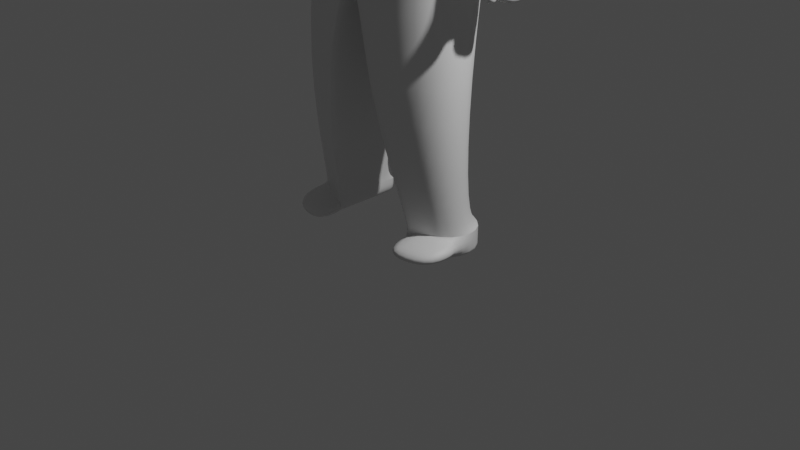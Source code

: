 # Source: Person.blend  (saved by Blender 3.4.6; exported with 4.5.12 LTS)
import bpy
from mathutils import Matrix  # noqa: F401  (used for matrix-valued properties, if any)

bpy.ops.wm.read_factory_settings(use_empty=True)
scene = bpy.context.scene
scene.name = 'Scene'

# ---- collections
col_collection = bpy.data.collections.new('Collection'); scene.collection.children.link(col_collection)

# ---- materials (node trees are filled in below, after node groups)
mat_material = bpy.data.materials.new('Material')
mat_material.alpha_threshold = 0.0
mat_material.use_transparent_shadow = False
mat_material.roughness = 0.5
mat_material.line_color = (0.0, 0.0, 0.0, 1.0)

# ---- material node trees
mat_material.use_nodes = True; mat_material.node_tree.nodes.clear()
_N = mat_material.node_tree.nodes; _L = mat_material.node_tree.links
n0 = _N.new('ShaderNodeOutputMaterial'); n0.name = 'Material Output'; n0.location = (300, 300)
n1 = _N.new('ShaderNodeBsdfPrincipled'); n1.name = 'Principled BSDF'; n1.location = (10, 300)
n1.distribution = 'GGX'
n1.subsurface_method = 'RANDOM_WALK_SKIN'
n1.inputs[3].default_value = 1.45
n1.inputs[27].default_value = (0.0, 0.0, 0.0, 1.0)
n1.inputs[28].default_value = 1.0
_L.new(n1.outputs[0], n0.inputs[0])
n0.is_active_output = True

# ---- world
world_world = bpy.data.worlds.new('World'); scene.world = world_world
world_world.use_nodes = True; world_world.node_tree.nodes.clear()
_N = world_world.node_tree.nodes; _L = world_world.node_tree.links
n0 = _N.new('ShaderNodeOutputWorld'); n0.name = 'World Output'; n0.location = (300, 300)
n1 = _N.new('ShaderNodeBackground'); n1.name = 'Background'; n1.location = (10, 300)
n1.inputs[0].default_value = (0.05088, 0.05088, 0.05088, 1.0)
_L.new(n1.outputs[0], n0.inputs[0])
n0.is_active_output = True
world_world.color = (0.05088, 0.05088, 0.05088)
world_world.use_sun_shadow = False
world_world.sun_shadow_jitter_overblur = 0.0

# ---- cameras
cam_camera = bpy.data.cameras.new('Camera')
cam_camera.clip_end = 100.0
cam_camera.ortho_scale = 7.314

# ---- lights
light_light = bpy.data.lights.new('Light', 'POINT')
light_light.transmission_factor = 0.0
light_light.energy = 1000.0
light_light.shadow_soft_size = 0.1
light_light.shadow_maximum_resolution = 0.006
light_light.use_absolute_resolution = True

# ---- meshes
me_cube = bpy.data.meshes.new('Cube')
me_cube.from_pydata([(0.9424, 0.3577, 4.812), (0.7633, 0.4666, 4.005), (0.9424, -0.085, 4.737), (0.7633, -0.4462, 4.005), (0.0, 0.7295, 5.134), (0.0, 0.7214, 4.005), (0.0, -0.2788, 5.058), (0.0, -0.5804, 4.023), (0.0, -0.5803, 2.947), (0.0, 0.7214, 2.942), (0.9413, 0.4654, 3.151), (0.9413, -0.4475, 3.151), (0.9413, 0.4654, 3.151), (0.9413, -0.4475, 3.151), (0.0, 0.7214, 2.942), (0.0, -0.5803, 2.947), (0.9572, -0.5182, 1.643), (0.9572, 0.1621, 1.643), (0.2587, -0.709, 1.649), (0.2587, 0.3529, 1.649), (0.9865, 0.2548, 0.1818), (0.9865, -0.2315, 0.1818), (0.0, 0.7214, 2.942), (0.0, -0.5803, 2.947), (0.2587, 0.3529, 1.649), (0.2587, -0.709, 1.649), (0.4742, -0.3678, 0.186), (0.4742, 0.3911, 0.186), (0.4742, 0.3911, 0.186), (0.4742, -0.3678, 0.186), (0.7665, 0.3541, 4.472), (0.0, -0.5786, 4.268), (0.7665, -0.1724, 4.472), (0.0, 0.7232, 4.249), (1.01, 0.3577, 4.769), (1.01, -0.1687, 4.769), (0.7598, 0.3541, 4.356), (0.7598, -0.1724, 4.356), (1.044, 0.3577, 4.705), (1.044, -0.1687, 4.705), (1.147, 0.3541, 4.45), (1.147, -0.1724, 4.45), (1.187, 0.3412, 2.848), (1.187, -0.1947, 2.768), (1.473, 0.3412, 2.856), (1.422, -0.2119, 2.768), (1.163, 0.2422, 2.56), (1.193, -0.05553, 2.564), (1.398, 0.2422, 2.566), (1.363, -0.08446, 2.562), (1.346, -0.1178, 3.533), (1.406, 0.3392, 3.513), (1.073, 0.3347, 3.51), (1.079, -0.1061, 3.53), (0.0, -0.5715, 4.253), (0.0, -0.2685, 5.085), (0.9424, -0.085, 4.737), (0.7665, -0.1724, 4.472), (0.9424, -0.085, 4.737), (0.0, -0.2627, 5.058), (0.9424, 0.3577, 4.812), (0.0, 0.7295, 5.134), (0.9865, -0.2315, 0.1818), (0.9847, -0.2315, -0.03559), (0.9865, 0.2548, 0.1818), (0.4742, 0.3911, 0.186), (0.4742, -0.3678, 0.186), (0.4742, 0.3911, 0.186), (0.4742, -0.3678, 0.186), (0.9847, -0.2315, -0.03559), (0.9865, -0.2315, 0.1818), (0.9865, 0.2548, 0.1818), (0.4742, 0.3911, 0.186), (0.4742, -0.3678, 0.186), (0.4742, 0.3911, 0.186), (0.4742, -0.3678, 0.186), (0.9847, 0.2548, -0.03559), (0.4724, 0.3911, -0.03138), (0.4724, -0.3678, -0.03138), (0.4724, 0.3911, -0.03138), (0.4724, -0.3678, -0.03138), (0.9847, 0.2548, -0.03559), (0.4476, -0.3678, 0.186), (1.04, -0.2135, 0.1869), (1.038, -0.2135, -0.03046), (0.4458, -0.3678, -0.03138), (0.4601, -0.696, 0.1042), (1.001, -0.5771, 0.1), (0.9988, -0.577, -0.03559), (0.4582, -0.6959, -0.03138), (0.4831, -0.3914, 0.3294), (0.4831, 0.2471, 0.3294), (0.9141, 0.1323, 0.3258), (0.4831, -0.3914, 0.3294), (0.4831, 0.2471, 0.3294), (0.9141, -0.2767, 0.3258), (0.343, -0.03581, 5.111), (0.0, -0.075, 5.176), (0.3108, 0.2314, 5.26), (0.0, 0.4424, 5.34), (0.4473, 0.01291, 5.415), (0.0, -0.04076, 5.363), (0.4403, 0.2593, 5.414), (0.0, 0.4605, 5.47), (0.0, -0.5803, 3.485), (0.789, 0.466, 3.578), (0.789, -0.4468, 3.578), (0.0, 0.7214, 3.473), (0.4678, 0.01549, 5.747), (0.2652, 0.03852, 5.352), (0.4608, 0.4042, 5.746), (0.0, 0.6054, 5.802), (0.3816, 0.01883, 6.244), (0.0, -0.03716, 6.425), (0.3744, 0.4076, 6.243), (0.0, 0.6087, 6.422), (0.3212, -0.2352, 5.59), (0.0, -0.2685, 5.493), (0.3385, -0.241, 6.018), (0.0, -0.2575, 6.148), (0.3343, -0.2336, 5.801), (0.0, -0.2691, 5.815), (0.0, 0.003502, 5.399), (0.0, 0.3482, 5.398), (0.2628, 0.2072, 5.351), (1.166, 0.2422, 2.451), (1.166, -0.06824, 2.451), (1.401, 0.2422, 2.457), (1.38, -0.07828, 2.455), (1.414, 0.2942, 2.694), (1.195, 0.2942, 2.688), (1.224, -0.03391, 2.696), (1.399, -0.0571, 2.694), (1.379, -0.2558, 2.663), (1.267, -0.2501, 2.658), (1.27, -0.1021, 2.583), (1.356, -0.1064, 2.587), (1.38, -0.312, 2.553), (1.267, -0.3064, 2.548), (1.271, -0.1583, 2.472), (1.356, -0.1626, 2.476), (1.343, -0.2056, 2.941), (1.161, 0.3397, 3.0), (1.458, 0.3407, 3.006), (1.162, -0.1744, 2.942)], [], [(2, 0, 60, 58), (31, 32, 57, 54), (8, 23, 25, 18), (0, 2, 35, 34), (33, 4, 0, 30), (106, 104, 15, 13), (107, 105, 12, 14), (105, 106, 13, 12), (95, 90, 26, 21), (13, 15, 8, 11), (14, 12, 10, 9), (12, 13, 11, 10), (10, 11, 16, 17), (11, 8, 18, 16), (22, 9, 19, 24), (94, 91, 27, 28), (91, 92, 20, 27), (93, 94, 28, 29), (9, 10, 17, 19), (23, 22, 24, 25), (29, 28, 67, 68), (26, 29, 68, 66), (27, 20, 64, 65), (21, 26, 66, 62), (90, 93, 29, 26), (92, 95, 21, 20), (5, 33, 30, 1), (1, 30, 32, 3), (3, 32, 31, 7), (34, 35, 39, 38), (32, 30, 36, 37), (2, 32, 37, 35), (30, 0, 34, 36), (40, 38, 39, 41), (143, 141, 45, 44), (36, 34, 38, 40), (35, 37, 41, 39), (130, 129, 48, 46), (144, 142, 42, 43), (142, 143, 44, 42), (141, 144, 43, 45), (49, 47, 126, 128), (131, 130, 46, 47), (132, 131, 47, 49), (129, 132, 49, 48), (41, 37, 53, 50), (36, 40, 51, 52), (37, 36, 52, 53), (40, 41, 50, 51), (57, 56, 55, 54), (2, 6, 55, 56), (32, 2, 56, 57), (59, 58, 96, 97), (0, 4, 61, 60), (6, 2, 58, 59), (66, 68, 75, 73), (65, 64, 71, 72), (62, 66, 73, 70), (67, 65, 72, 74), (20, 21, 62, 64), (28, 27, 65, 67), (69, 70, 83, 84), (74, 72, 77, 79), (71, 70, 69, 76), (75, 74, 79, 80), (68, 67, 74, 75), (64, 62, 70, 71), (76, 69, 63, 81), (79, 81, 63, 80), (77, 76, 81, 79), (69, 78, 80, 63), (72, 71, 76, 77), (73, 75, 80, 78), (85, 84, 88, 89), (78, 69, 84, 85), (70, 73, 82, 83), (73, 78, 85, 82), (87, 86, 89, 88), (83, 82, 86, 87), (82, 85, 89, 86), (84, 83, 87, 88), (17, 16, 95, 92), (18, 25, 93, 90), (25, 24, 94, 93), (19, 17, 92, 91), (24, 19, 91, 94), (16, 18, 90, 95), (122, 109, 100, 101), (60, 61, 99, 98), (58, 60, 98, 96), (100, 108, 120, 116), (124, 123, 103, 102), (109, 124, 102, 100), (1, 3, 106, 105), (5, 1, 105, 107), (3, 7, 104, 106), (101, 100, 116, 117), (102, 103, 111, 110), (100, 102, 110, 108), (114, 115, 113, 112), (110, 111, 115, 114), (108, 110, 114, 112), (117, 116, 120, 121), (121, 120, 118, 119), (108, 112, 118, 120), (112, 113, 119, 118), (96, 98, 124, 109), (98, 99, 123, 124), (97, 96, 109, 122), (126, 125, 127, 128), (48, 49, 128, 127), (46, 48, 127, 125), (47, 46, 125, 126), (44, 45, 132, 129), (132, 45, 133, 136), (43, 42, 130, 131), (42, 44, 129, 130), (136, 133, 137, 140), (45, 43, 134, 133), (43, 131, 135, 134), (131, 132, 136, 135), (137, 138, 139, 140), (133, 134, 138, 137), (135, 136, 140, 139), (134, 135, 139, 138), (50, 53, 144, 141), (52, 51, 143, 142), (53, 52, 142, 144), (51, 50, 141, 143)])
me_cube.polygons.foreach_set('use_smooth', [True] * 129)
_uv = me_cube.uv_layers.new(name='UVMap')
_uv.uv.foreach_set('vector', [0.625, 0.75, 0.625, 0.5, 0.625, 0.5, 0.625, 0.75, 0.4291, 1.0, 0.4291, 0.75, 0.4291, 0.75, 0.4291, 1.0, 0.0, 0.0, 0.0, 0.0, 0.0, 0.0, 0.0, 0.0, 0.625, 0.5, 0.625, 0.75, 0.625, 0.75, 0.625, 0.5, 0.4291, 0.25, 0.625, 0.25, 0.625, 0.5, 0.4291, 0.5, 0.375, 0.75, 0.375, 1.0, 0.375, 1.0, 0.375, 0.75, 0.375, 0.25, 0.375, 0.5, 0.375, 0.5, 0.375, 0.25, 0.375, 0.5, 0.375, 0.75, 0.375, 0.75, 0.375, 0.5, 0.375, 0.75, 0.375, 1.0, 0.375, 1.0, 0.375, 0.75, 0.375, 0.75, 0.375, 1.0, 0.375, 1.0, 0.375, 0.75, 0.375, 0.25, 0.375, 0.5, 0.375, 0.5, 0.375, 0.25, 0.375, 0.5, 0.375, 0.75, 0.375, 0.75, 0.375, 0.5, 0.375, 0.5, 0.375, 0.75, 0.375, 0.75, 0.375, 0.5, 0.375, 0.75, 0.375, 1.0, 0.375, 1.0, 0.375, 0.75, 0.0, 0.0, 0.0, 0.0, 0.0, 0.0, 0.0, 0.0, 0.375, 0.2603, 0.375, 0.25, 0.375, 0.25, 0.375, 0.25, 0.375, 0.25, 0.375, 0.5, 0.375, 0.5, 0.375, 0.25, 0.0, 0.0, 0.0, 0.0, 0.0, 0.0, 0.0, 0.0, 0.375, 0.25, 0.375, 0.5, 0.375, 0.5, 0.375, 0.25, 0.0, 0.0, 0.0, 0.0, 0.0, 0.0, 0.0, 0.0, 0.0, 0.0, 0.0, 0.0, 0.0, 0.0, 0.0, 0.0, 0.0, 0.0, 0.0, 0.0, 0.0, 0.0, 0.0, 0.0, 0.375, 0.25, 0.375, 0.5, 0.375, 0.5, 0.375, 0.25, 0.375, 0.75, 0.375, 1.0, 0.375, 1.0, 0.375, 0.75, 0.0, 0.0, 0.0, 0.0, 0.0, 0.0, 0.0, 0.0, 0.375, 0.5, 0.375, 0.75, 0.375, 0.75, 0.375, 0.5, 0.375, 0.25, 0.4291, 0.25, 0.4291, 0.5, 0.375, 0.5, 0.375, 0.5, 0.4291, 0.5, 0.4291, 0.75, 0.375, 0.75, 0.375, 0.75, 0.4291, 0.75, 0.4291, 1.0, 0.375, 1.0, 0.625, 0.5, 0.625, 0.75, 0.625, 0.75, 0.625, 0.5, 0.4291, 0.75, 0.4291, 0.5, 0.4291, 0.5, 0.4291, 0.75, 0.625, 0.75, 0.4291, 0.75, 0.4291, 0.75, 0.625, 0.75, 0.4291, 0.5, 0.625, 0.5, 0.625, 0.5, 0.4291, 0.5, 0.4291, 0.5, 0.625, 0.5, 0.625, 0.75, 0.4291, 0.75, 0.4291, 0.5, 0.4291, 0.75, 0.4291, 0.75, 0.4291, 0.5, 0.4291, 0.5, 0.625, 0.5, 0.625, 0.5, 0.4291, 0.5, 0.625, 0.75, 0.4291, 0.75, 0.4291, 0.75, 0.625, 0.75, 0.4291, 0.5, 0.4291, 0.5, 0.4291, 0.5, 0.4291, 0.5, 0.4291, 0.75, 0.4291, 0.5, 0.4291, 0.5, 0.4291, 0.75, 0.4291, 0.5, 0.4291, 0.5, 0.4291, 0.5, 0.4291, 0.5, 0.4291, 0.75, 0.4291, 0.75, 0.4291, 0.75, 0.4291, 0.75, 0.4291, 0.75, 0.4291, 0.75, 0.4291, 0.75, 0.4291, 0.75, 0.4291, 0.75, 0.4291, 0.5, 0.4291, 0.5, 0.4291, 0.75, 0.4291, 0.75, 0.4291, 0.75, 0.4291, 0.75, 0.4291, 0.75, 0.4291, 0.5, 0.4291, 0.75, 0.4291, 0.75, 0.4291, 0.5, 0.4291, 0.75, 0.4291, 0.75, 0.4291, 0.75, 0.4291, 0.75, 0.4291, 0.5, 0.4291, 0.5, 0.4291, 0.5, 0.4291, 0.5, 0.4291, 0.75, 0.4291, 0.5, 0.4291, 0.5, 0.4291, 0.75, 0.4291, 0.5, 0.4291, 0.75, 0.4291, 0.75, 0.4291, 0.5, 0.4291, 0.75, 0.625, 0.75, 0.6174, 0.9941, 0.4291, 1.0, 0.625, 0.75, 0.8686, 0.7034, 0.8719, 0.7423, 0.625, 0.75, 0.4291, 0.75, 0.625, 0.75, 0.625, 0.75, 0.4291, 0.75, 0.875, 0.6888, 0.625, 0.75, 0.625, 0.75, 0.875, 0.6888, 0.625, 0.5, 0.625, 0.25, 0.625, 0.25, 0.625, 0.5, 0.8686, 0.7034, 0.625, 0.75, 0.625, 0.75, 0.875, 0.6888, 0.0, 0.0, 0.0, 0.0, 0.0, 0.0, 0.0, 0.0, 0.375, 0.25, 0.375, 0.5, 0.375, 0.5, 0.375, 0.25, 0.375, 0.75, 0.375, 1.0, 0.375, 1.0, 0.375, 0.75, 0.0, 0.0, 0.0, 0.0, 0.0, 0.0, 0.0, 0.0, 0.375, 0.5, 0.375, 0.75, 0.375, 0.75, 0.375, 0.5, 0.0, 0.0, 0.0, 0.0, 0.0, 0.0, 0.0, 0.0, 0.375, 0.75, 0.375, 0.75, 0.375, 0.75, 0.375, 0.75, 0.0, 0.0, 0.0, 0.0, 0.0, 0.0, 0.0, 0.0, 0.375, 0.5, 0.375, 0.75, 0.375, 0.75, 0.375, 0.5, 0.0, 0.0, 0.0, 0.0, 0.0, 0.0, 0.0, 0.0, 0.0, 0.0, 0.0, 0.0, 0.0, 0.0, 0.0, 0.0, 0.375, 0.5, 0.375, 0.75, 0.375, 0.75, 0.375, 0.5, 0.375, 0.5, 0.375, 0.75, 0.375, 0.75, 0.375, 0.5, 0.125, 0.5, 0.375, 0.5, 0.375, 0.75, 0.125, 0.75, 0.375, 0.25, 0.375, 0.5, 0.375, 0.5, 0.375, 0.25, 0.375, 0.75, 0.375, 1.0, 0.375, 1.0, 0.375, 0.75, 0.375, 0.25, 0.375, 0.5, 0.375, 0.5, 0.375, 0.25, 0.0, 0.0, 0.0, 0.0, 0.0, 0.0, 0.0, 0.0, 0.375, 1.0, 0.375, 0.75, 0.375, 0.75, 0.375, 1.0, 0.375, 1.0, 0.375, 0.75, 0.375, 0.75, 0.375, 1.0, 0.375, 0.75, 0.375, 1.0, 0.375, 1.0, 0.375, 0.75, 0.0, 0.0, 0.0, 0.0, 0.0, 0.0, 0.0, 0.0, 0.375, 0.75, 0.375, 1.0, 0.375, 1.0, 0.375, 0.75, 0.375, 0.75, 0.375, 1.0, 0.375, 1.0, 0.375, 0.75, 0.0, 0.0, 0.0, 0.0, 0.0, 0.0, 0.0, 0.0, 0.375, 0.75, 0.375, 0.75, 0.375, 0.75, 0.375, 0.75, 0.375, 0.5, 0.375, 0.75, 0.375, 0.75, 0.375, 0.5, 0.0, 0.0, 0.0, 0.0, 0.0, 0.0, 0.0, 0.0, 0.0, 0.0, 0.0, 0.0, 0.0, 0.0, 0.0, 0.0, 0.375, 0.25, 0.375, 0.5, 0.375, 0.5, 0.375, 0.25, 0.375, 0.25, 0.375, 0.25, 0.375, 0.25, 0.375, 0.2603, 0.375, 0.75, 0.375, 1.0, 0.375, 1.0, 0.375, 0.75, 0.875, 0.6888, 0.625, 0.75, 0.625, 0.75, 0.875, 0.6888, 0.625, 0.5, 0.625, 0.25, 0.625, 0.25, 0.625, 0.5, 0.625, 0.75, 0.625, 0.5, 0.625, 0.5, 0.625, 0.75, 0.625, 0.75, 0.625, 0.75, 0.625, 0.75, 0.625, 0.75, 0.625, 0.5, 0.625, 0.25, 0.625, 0.25, 0.625, 0.5, 0.625, 0.75, 0.625, 0.5, 0.625, 0.5, 0.625, 0.75, 0.375, 0.5, 0.375, 0.75, 0.375, 0.75, 0.375, 0.5, 0.375, 0.25, 0.375, 0.5, 0.375, 0.5, 0.375, 0.25, 0.375, 0.75, 0.375, 1.0, 0.375, 1.0, 0.375, 0.75, 0.875, 0.6888, 0.625, 0.75, 0.625, 0.75, 0.875, 0.6888, 0.625, 0.5, 0.625, 0.25, 0.625, 0.25, 0.625, 0.5, 0.625, 0.75, 0.625, 0.5, 0.625, 0.5, 0.625, 0.75, 0.625, 0.5, 0.875, 0.5, 0.875, 0.6888, 0.625, 0.75, 0.625, 0.5, 0.625, 0.25, 0.625, 0.25, 0.625, 0.5, 0.625, 0.75, 0.625, 0.5, 0.625, 0.5, 0.625, 0.75, 0.875, 0.6888, 0.625, 0.75, 0.625, 0.75, 0.875, 0.6888, 0.875, 0.6888, 0.625, 0.75, 0.625, 0.75, 0.875, 0.6888, 0.625, 0.75, 0.625, 0.75, 0.625, 0.75, 0.625, 0.75, 0.625, 0.75, 0.875, 0.6888, 0.875, 0.6888, 0.625, 0.75, 0.625, 0.75, 0.625, 0.5, 0.625, 0.5, 0.625, 0.75, 0.625, 0.5, 0.625, 0.25, 0.625, 0.25, 0.625, 0.5, 0.875, 0.6888, 0.625, 0.75, 0.625, 0.75, 0.875, 0.6888, 0.4291, 0.75, 0.4291, 0.5, 0.4291, 0.5, 0.4291, 0.75, 0.4291, 0.5, 0.4291, 0.75, 0.4291, 0.75, 0.4291, 0.5, 0.4291, 0.5, 0.4291, 0.5, 0.4291, 0.5, 0.4291, 0.5, 0.4291, 0.75, 0.4291, 0.5, 0.4291, 0.5, 0.4291, 0.75, 0.4291, 0.5, 0.4291, 0.75, 0.4291, 0.75, 0.4291, 0.5, 0.4291, 0.75, 0.4291, 0.75, 0.4291, 0.75, 0.4291, 0.75, 0.4291, 0.75, 0.4291, 0.5, 0.4291, 0.5, 0.4291, 0.75, 0.4291, 0.5, 0.4291, 0.5, 0.4291, 0.5, 0.4291, 0.5, 0.4291, 0.75, 0.4291, 0.75, 0.4291, 0.75, 0.4291, 0.75, 0.4291, 0.75, 0.4291, 0.75, 0.4291, 0.75, 0.4291, 0.75, 0.4291, 0.75, 0.4291, 0.75, 0.4291, 0.75, 0.4291, 0.75, 0.4291, 0.75, 0.4291, 0.75, 0.4291, 0.75, 0.4291, 0.75, 0.4291, 0.75, 0.4291, 0.75, 0.4291, 0.75, 0.4291, 0.75, 0.4291, 0.75, 0.4291, 0.75, 0.4291, 0.75, 0.4291, 0.75, 0.4291, 0.75, 0.4291, 0.75, 0.4291, 0.75, 0.4291, 0.75, 0.4291, 0.75, 0.4291, 0.75, 0.4291, 0.75, 0.4291, 0.75, 0.4291, 0.75, 0.4291, 0.75, 0.4291, 0.75, 0.4291, 0.75, 0.4291, 0.5, 0.4291, 0.5, 0.4291, 0.5, 0.4291, 0.5, 0.4291, 0.75, 0.4291, 0.5, 0.4291, 0.5, 0.4291, 0.75, 0.4291, 0.5, 0.4291, 0.75, 0.4291, 0.75, 0.4291, 0.5])
me_cube.materials.append(mat_material)
me_cube.use_mirror_vertex_groups = False
me_cube.update()

# ---- objects
ob_cube = bpy.data.objects.new('Cube', me_cube)
ob_light = bpy.data.objects.new('Light', light_light)
ob_camera = bpy.data.objects.new('Camera', cam_camera)

# ---- transforms, parenting, visibility, modifiers, constraints
ob_cube.location = (0.0, 0.0, 0.0)
ob_cube.lock_rotations_4d = False
ob_cube.empty_display_type = 'ARROWS'
ob_cube.lineart.crease_threshold = 0.0
_m = ob_cube.modifiers.new('Mirror', 'MIRROR')
_m.use_clip = True
_m = ob_cube.modifiers.new('Subdivision', 'SUBSURF')
_m.levels = 2
ob_light.location = (4.076, 1.005, 5.904)
ob_light.rotation_euler = (0.6503, 0.05522, 1.866)
ob_light.lock_rotations_4d = False
ob_light.empty_display_type = 'ARROWS'
ob_light.color = (0.0, 0.0, 0.0, 0.0)
ob_light.lineart.crease_threshold = 0.0
ob_camera.location = (7.359, -6.926, 4.958)
ob_camera.rotation_euler = (1.109, 0.0, 0.8149)
ob_camera.lock_rotations_4d = False
ob_camera.empty_display_type = 'ARROWS'
ob_camera.color = (0.0, 0.0, 0.0, 0.0)
ob_camera.display_type = 'WIRE'
ob_camera.lineart.crease_threshold = 0.0

# ---- collection membership
col_collection.objects.link(ob_cube)
col_collection.objects.link(ob_light)
col_collection.objects.link(ob_camera)

# ---- scene / render settings (as saved in the file)
scene.camera = ob_camera
scene.frame_start = 1; scene.frame_end = 250; scene.frame_set(1)
scene.render.engine = 'BLENDER_EEVEE_NEXT'
scene.cycles.sampling_pattern = 'TABULATED_SOBOL'
scene.cycles.use_light_tree = False
scene.view_settings.view_transform = 'Filmic'
bpy.context.view_layer.update()
